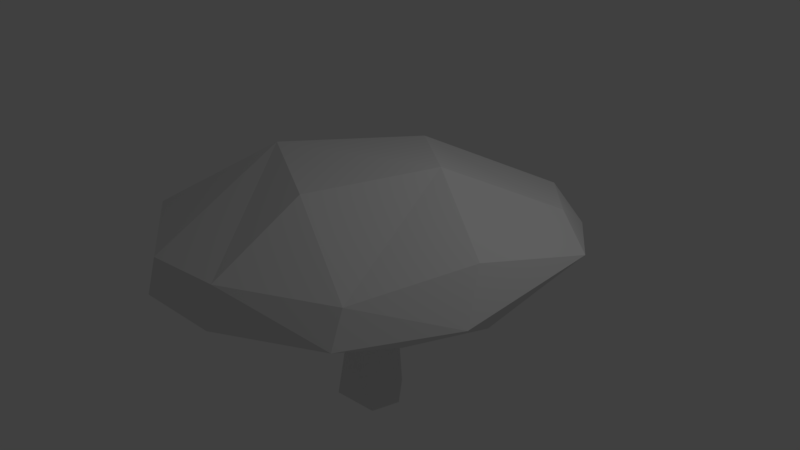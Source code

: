 # Source: mushroomshort.blend  (saved by Blender 2.79.0; exported with 4.5.12 LTS)
import bpy
from mathutils import Matrix  # noqa: F401  (used for matrix-valued properties, if any)

bpy.ops.wm.read_factory_settings(use_empty=True)
scene = bpy.context.scene
scene.name = 'Scene'

# ---- collections
col_collection_1 = bpy.data.collections.new('Collection 1'); scene.collection.children.link(col_collection_1)

# ---- world
world_world = bpy.data.worlds.new('World'); scene.world = world_world
world_world.color = (0.05088, 0.05088, 0.05088)
world_world.use_sun_shadow = False
world_world.sun_shadow_jitter_overblur = 0.0
world_world.cycles.sampling_method = 'MANUAL'

# ---- cameras
cam_camera = bpy.data.cameras.new('Camera')
cam_camera.clip_end = 100.0
cam_camera.lens = 35.0
cam_camera.sensor_width = 32.0
cam_camera.sensor_height = 18.0
cam_camera.ortho_scale = 7.314
cam_camera.dof.focus_distance = 0.0
cam_camera.dof.aperture_fstop = 128.0

# ---- lights
light_lamp = bpy.data.lights.new('Lamp', 'POINT')
light_lamp.transmission_factor = 0.0
light_lamp.cutoff_distance = 30.0
light_lamp.energy = 100.0
light_lamp.shadow_buffer_clip_start = 1.001
light_lamp.shadow_soft_size = 0.1
light_lamp.shadow_maximum_resolution = 0.006
light_lamp.use_absolute_resolution = True

# ---- meshes
me_mushroom_001 = bpy.data.meshes.new('Mushroom.001')
me_mushroom_001.from_pydata([(0.1903, 0.4593, -0.002039), (0.7701, 1.438, 0.4436), (1.588, -0.9678, 0.6413), (0.2157, -0.5533, 0.09503), (-0.7793, -1.207, 0.2361), (-0.3089, -0.4317, -0.06051), (-0.4704, 0.04544, -0.1418), (-0.1852, -0.03225, -1.049), (-0.02936, -0.3805, -1.07), (1.582, 1.573, 0.1203), (0.2327, 2.305, 0.02849), (0.2008, 2.52, -0.2623), (-1.983, -0.8803, -0.3349), (-2.166, 0.8041, -0.5428), (2.215, 0.7917, 0.1676), (2.04, -1.345, 0.1997), (0.4648, -0.1927, -0.737), (0.3891, -0.3324, -2.118), (0.06373, 0.2757, -1.204), (-0.118, 0.3769, -0.1246), (0.3922, 0.1359, -0.8986), (-1.427, 0.7749, 0.1322), (0.5797, -1.72, 0.5223), (0.5347, 0.01659, 0.1122), (0.2111, 0.3839, -2.063), (-0.3181, 0.2393, -2.015), (0.4995, 0.05043, -2.112), (-1.597, -1.323, 0.1492), (-0.4774, -2.024, 0.1881), (-2.01, -0.5327, 0.0827), (-1.869, 0.7414, -0.1838), (-0.6868, 1.782, 0.1927), (1.396, 1.28, 0.3779), (2.279, -0.2813, 0.07177), (0.1802, -2.286, 0.01662), (-1.281, 2.008, -0.391), (0.9659, -1.889, 0.3889), (-0.1814, -0.4431, -2.067)], [], [(0, 1, 2), (3, 4, 5), (6, 7, 8), (8, 5, 6), (9, 10, 11), (16, 3, 17), (18, 19, 20), (21, 6, 4), (19, 6, 21), (3, 2, 22), (23, 2, 3), (4, 3, 22), (18, 24, 25), (24, 18, 20), (20, 26, 24), (16, 17, 26), (27, 22, 28), (27, 4, 22), (27, 21, 4), (27, 29, 21), (30, 21, 29), (31, 10, 1), (1, 32, 2), (2, 32, 33), (31, 21, 35), (10, 31, 35), (10, 9, 32), (14, 33, 32), (2, 15, 36), (34, 28, 36), (29, 27, 12), (2, 33, 15), (36, 15, 34), (30, 12, 13), (23, 0, 2), (21, 0, 19), (17, 37, 24), (17, 3, 5), (5, 8, 17), (19, 7, 6), (20, 19, 0), (23, 20, 0), (16, 20, 23), (16, 23, 3), (7, 19, 18), (5, 4, 6), (21, 31, 0), (31, 1, 0), (8, 37, 17), (37, 8, 7), (7, 18, 25), (26, 20, 16), (17, 24, 26), (37, 25, 24), (36, 22, 2), (28, 22, 36), (10, 32, 1), (13, 35, 30), (30, 35, 21), (32, 9, 14), (28, 12, 27), (12, 28, 34), (29, 12, 30), (35, 11, 10), (7, 25, 37)])
me_mushroom_001.use_remesh_preserve_volume = False
me_mushroom_001.use_remesh_preserve_attributes = False
me_mushroom_001.use_mirror_vertex_groups = False
me_mushroom_001.update()
me_mushroom = bpy.data.meshes.new('Mushroom')
me_mushroom.from_pydata([(2.042, 1.254, 0.9267), (2.653, 0.8815, 0.6997), (1.712, 2.171, 0.3299), (2.369, -0.5735, 1.032), (-0.6683, 2.42, 0.5717), (1.104, 2.329, 0.6499), (-0.2203, 2.931, 0.155), (-2.095, 1.97, 0.2839), (-2.247, 1.504, -0.3254), (-2.733, 0.1413, 0.2844), (-2.464, -1.512, 0.3967), (-2.286, -1.328, -0.227), (1.777, -1.903, 0.8001), (0.4522, -2.566, 0.766), (1.879, -2.152, 0.4311), (2.628, -1.01, 0.5342), (0.4302, -1.358, 1.403), (1.13, 0.1154, 1.518), (-1.171, -0.5004, 1.342), (-0.2558, 1.237, 1.226), (-0.8314, -2.53, 0.569), (1.582, 1.573, 0.1203), (0.2008, 2.52, -0.2623), (-1.983, -0.8803, -0.3349), (-2.742, 0.124, -0.3668), (-2.166, 0.8041, -0.5428), (-1.184, 2.514, -0.157), (2.215, 0.7917, 0.1676), (2.04, -1.345, 0.1997), (-0.8445, -2.654, 0.1152), (2.279, -0.2813, 0.07177), (0.1802, -2.286, 0.01662), (-1.281, 2.008, -0.391), (0.4631, -2.686, 0.2532)], [], [(0, 1, 2), (0, 3, 1), (4, 5, 6), (7, 4, 6), (7, 8, 9), (10, 9, 11), (12, 13, 14), (12, 15, 3), (15, 12, 14), (3, 15, 1), (16, 17, 18), (9, 10, 18), (4, 19, 5), (12, 17, 16), (16, 13, 12), (18, 10, 20), (23, 24, 25), (8, 25, 24), (7, 26, 8), (5, 2, 6), (2, 22, 6), (27, 1, 15), (28, 15, 14), (11, 29, 10), (31, 28, 14), (31, 29, 11), (11, 24, 23), (25, 8, 32), (8, 26, 32), (22, 32, 26), (9, 18, 19), (7, 9, 19), (4, 7, 19), (0, 5, 19), (13, 16, 18), (5, 0, 2), (26, 7, 6), (8, 24, 9), (9, 24, 11), (10, 29, 20), (33, 13, 29), (29, 13, 20), (18, 17, 19), (17, 0, 19), (3, 0, 17), (12, 3, 17), (28, 30, 15), (6, 22, 26), (21, 22, 2), (2, 1, 27), (21, 2, 27), (14, 13, 33), (15, 30, 27), (33, 31, 14), (29, 31, 33), (31, 11, 23), (20, 13, 18)])
me_mushroom.use_remesh_preserve_volume = False
me_mushroom.use_remesh_preserve_attributes = False
me_mushroom.use_mirror_vertex_groups = False
me_mushroom.update()

# ---- objects
ob_mushroom_001 = bpy.data.objects.new('Mushroom.001', me_mushroom_001)
ob_mushroom = bpy.data.objects.new('Mushroom', me_mushroom)
ob_lamp = bpy.data.objects.new('Lamp', light_lamp)
ob_camera = bpy.data.objects.new('Camera', cam_camera)

# ---- transforms, parenting, visibility, modifiers, constraints
ob_mushroom_001.location = (0.0, 0.0, 0.0)
ob_mushroom_001.lineart.crease_threshold = 0.0
ob_mushroom.location = (0.0, 0.0, 0.0)
ob_mushroom.lineart.crease_threshold = 0.0
ob_lamp.location = (4.076, 1.005, 5.904)
ob_lamp.rotation_euler = (0.6503, 0.05522, 1.866)
ob_lamp.lock_rotations_4d = False
ob_lamp.empty_display_type = 'ARROWS'
ob_lamp.color = (0.0, 0.0, 0.0, 0.0)
ob_lamp.lineart.crease_threshold = 0.0
ob_camera.location = (7.481, -6.508, 5.344)
ob_camera.rotation_euler = (1.109, 0.0, 0.8149)
ob_camera.lock_rotations_4d = False
ob_camera.empty_display_type = 'ARROWS'
ob_camera.color = (0.0, 0.0, 0.0, 0.0)
ob_camera.display_type = 'WIRE'
ob_camera.lineart.crease_threshold = 0.0

# ---- collection membership
col_collection_1.objects.link(ob_mushroom_001)
col_collection_1.objects.link(ob_mushroom)
col_collection_1.objects.link(ob_lamp)
col_collection_1.objects.link(ob_camera)

# ---- scene / render settings (as saved in the file)
scene.camera = ob_camera
scene.frame_start = 1; scene.frame_end = 250; scene.frame_set(1)
scene.render.engine = 'BLENDER_EEVEE_NEXT'
scene.render.resolution_percentage = 50
scene.render.dither_intensity = 0.0
scene.cycles.use_denoising = False
scene.cycles.samples = 128
scene.cycles.sampling_pattern = 'TABULATED_SOBOL'
scene.cycles.use_adaptive_sampling = False
scene.cycles.use_light_tree = False
scene.cycles.blur_glossy = 0.0
scene.cycles.sample_clamp_indirect = 0.0
scene.view_settings.view_transform = 'Standard'
bpy.context.view_layer.update()
